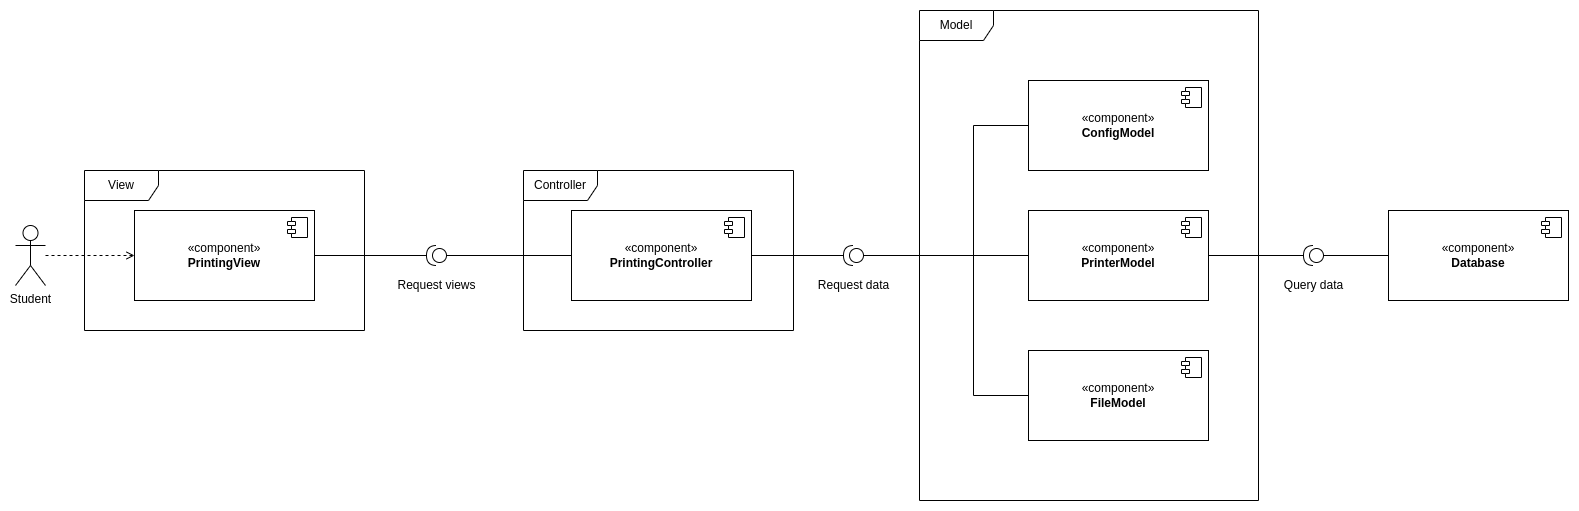

The diagram above was exported from draw.io. Its source (the exported page's mxGraphModel, read from the mxfile embedded in the PNG):
<mxGraphModel dx="2284" dy="771" grid="1" gridSize="10" guides="1" tooltips="1" connect="1" arrows="1" fold="1" page="1" pageScale="1" pageWidth="850" pageHeight="1100" math="0" shadow="0">
  <root>
    <mxCell id="0" />
    <mxCell id="1" parent="0" />
    <mxCell id="fwh4ihUvxPlbHj031c2F-1" value="«component»&lt;br&gt;&lt;b&gt;FileModel&lt;/b&gt;" style="html=1;dropTarget=0;whiteSpace=wrap;" parent="1" vertex="1">
      <mxGeometry x="735" y="420" width="180" height="90" as="geometry" />
    </mxCell>
    <mxCell id="fwh4ihUvxPlbHj031c2F-2" value="" style="shape=module;jettyWidth=8;jettyHeight=4;" parent="fwh4ihUvxPlbHj031c2F-1" vertex="1">
      <mxGeometry x="1" width="20" height="20" relative="1" as="geometry">
        <mxPoint x="-27" y="7" as="offset" />
      </mxGeometry>
    </mxCell>
    <mxCell id="fwh4ihUvxPlbHj031c2F-21" style="edgeStyle=orthogonalEdgeStyle;rounded=0;orthogonalLoop=1;jettySize=auto;html=1;endArrow=none;endFill=0;" parent="1" source="fwh4ihUvxPlbHj031c2F-3" target="fwh4ihUvxPlbHj031c2F-16" edge="1">
      <mxGeometry relative="1" as="geometry" />
    </mxCell>
    <mxCell id="fwh4ihUvxPlbHj031c2F-3" value="«component»&lt;br&gt;&lt;b&gt;PrintingView&lt;/b&gt;" style="html=1;dropTarget=0;whiteSpace=wrap;" parent="1" vertex="1">
      <mxGeometry x="-159" y="280" width="180" height="90" as="geometry" />
    </mxCell>
    <mxCell id="fwh4ihUvxPlbHj031c2F-4" value="" style="shape=module;jettyWidth=8;jettyHeight=4;" parent="fwh4ihUvxPlbHj031c2F-3" vertex="1">
      <mxGeometry x="1" width="20" height="20" relative="1" as="geometry">
        <mxPoint x="-27" y="7" as="offset" />
      </mxGeometry>
    </mxCell>
    <mxCell id="fwh4ihUvxPlbHj031c2F-5" value="«component»&lt;br&gt;&lt;b&gt;PrintingController&lt;/b&gt;" style="html=1;dropTarget=0;whiteSpace=wrap;" parent="1" vertex="1">
      <mxGeometry x="278" y="280" width="180" height="90" as="geometry" />
    </mxCell>
    <mxCell id="fwh4ihUvxPlbHj031c2F-6" value="" style="shape=module;jettyWidth=8;jettyHeight=4;" parent="fwh4ihUvxPlbHj031c2F-5" vertex="1">
      <mxGeometry x="1" width="20" height="20" relative="1" as="geometry">
        <mxPoint x="-27" y="7" as="offset" />
      </mxGeometry>
    </mxCell>
    <mxCell id="fwh4ihUvxPlbHj031c2F-7" value="«component»&lt;br&gt;&lt;b&gt;ConfigModel&lt;/b&gt;" style="html=1;dropTarget=0;whiteSpace=wrap;" parent="1" vertex="1">
      <mxGeometry x="735" y="150" width="180" height="90" as="geometry" />
    </mxCell>
    <mxCell id="fwh4ihUvxPlbHj031c2F-8" value="" style="shape=module;jettyWidth=8;jettyHeight=4;" parent="fwh4ihUvxPlbHj031c2F-7" vertex="1">
      <mxGeometry x="1" width="20" height="20" relative="1" as="geometry">
        <mxPoint x="-27" y="7" as="offset" />
      </mxGeometry>
    </mxCell>
    <mxCell id="fwh4ihUvxPlbHj031c2F-11" value="«component»&lt;br&gt;&lt;b&gt;PrinterModel&lt;/b&gt;" style="html=1;dropTarget=0;whiteSpace=wrap;" parent="1" vertex="1">
      <mxGeometry x="735" y="280" width="180" height="90" as="geometry" />
    </mxCell>
    <mxCell id="fwh4ihUvxPlbHj031c2F-12" value="" style="shape=module;jettyWidth=8;jettyHeight=4;" parent="fwh4ihUvxPlbHj031c2F-11" vertex="1">
      <mxGeometry x="1" width="20" height="20" relative="1" as="geometry">
        <mxPoint x="-27" y="7" as="offset" />
      </mxGeometry>
    </mxCell>
    <mxCell id="fwh4ihUvxPlbHj031c2F-16" value="" style="shape=providedRequiredInterface;html=1;verticalLabelPosition=bottom;sketch=0;rotation=-180;" parent="1" vertex="1">
      <mxGeometry x="133" y="315" width="20" height="20" as="geometry" />
    </mxCell>
    <mxCell id="fwh4ihUvxPlbHj031c2F-23" style="edgeStyle=orthogonalEdgeStyle;rounded=0;orthogonalLoop=1;jettySize=auto;html=1;entryX=0;entryY=0.5;entryDx=0;entryDy=0;entryPerimeter=0;endArrow=none;endFill=0;" parent="1" source="fwh4ihUvxPlbHj031c2F-5" target="fwh4ihUvxPlbHj031c2F-16" edge="1">
      <mxGeometry relative="1" as="geometry" />
    </mxCell>
    <mxCell id="fwh4ihUvxPlbHj031c2F-24" value="" style="shape=providedRequiredInterface;html=1;verticalLabelPosition=bottom;sketch=0;rotation=-180;" parent="1" vertex="1">
      <mxGeometry x="550" y="315" width="20" height="20" as="geometry" />
    </mxCell>
    <mxCell id="fwh4ihUvxPlbHj031c2F-25" style="edgeStyle=orthogonalEdgeStyle;rounded=0;orthogonalLoop=1;jettySize=auto;html=1;entryX=1;entryY=0.5;entryDx=0;entryDy=0;entryPerimeter=0;endArrow=none;endFill=0;" parent="1" source="fwh4ihUvxPlbHj031c2F-5" target="fwh4ihUvxPlbHj031c2F-24" edge="1">
      <mxGeometry relative="1" as="geometry" />
    </mxCell>
    <mxCell id="fwh4ihUvxPlbHj031c2F-26" style="edgeStyle=orthogonalEdgeStyle;rounded=0;orthogonalLoop=1;jettySize=auto;html=1;entryX=0;entryY=0.5;entryDx=0;entryDy=0;entryPerimeter=0;endArrow=none;endFill=0;" parent="1" source="fwh4ihUvxPlbHj031c2F-7" target="fwh4ihUvxPlbHj031c2F-24" edge="1">
      <mxGeometry relative="1" as="geometry">
        <Array as="points">
          <mxPoint x="680" y="195" />
          <mxPoint x="680" y="325" />
        </Array>
      </mxGeometry>
    </mxCell>
    <mxCell id="fwh4ihUvxPlbHj031c2F-27" style="edgeStyle=orthogonalEdgeStyle;rounded=0;orthogonalLoop=1;jettySize=auto;html=1;entryX=0;entryY=0.5;entryDx=0;entryDy=0;entryPerimeter=0;endArrow=none;endFill=0;" parent="1" source="fwh4ihUvxPlbHj031c2F-11" target="fwh4ihUvxPlbHj031c2F-24" edge="1">
      <mxGeometry relative="1" as="geometry" />
    </mxCell>
    <mxCell id="fwh4ihUvxPlbHj031c2F-28" style="edgeStyle=orthogonalEdgeStyle;rounded=0;orthogonalLoop=1;jettySize=auto;html=1;entryX=0;entryY=0.5;entryDx=0;entryDy=0;entryPerimeter=0;endArrow=none;endFill=0;" parent="1" source="fwh4ihUvxPlbHj031c2F-1" target="fwh4ihUvxPlbHj031c2F-24" edge="1">
      <mxGeometry relative="1" as="geometry">
        <Array as="points">
          <mxPoint x="680" y="465" />
          <mxPoint x="680" y="325" />
        </Array>
      </mxGeometry>
    </mxCell>
    <mxCell id="fwh4ihUvxPlbHj031c2F-30" style="edgeStyle=orthogonalEdgeStyle;rounded=0;orthogonalLoop=1;jettySize=auto;html=1;entryX=0;entryY=0.5;entryDx=0;entryDy=0;dashed=1;endArrow=open;endFill=0;" parent="1" source="fwh4ihUvxPlbHj031c2F-29" target="fwh4ihUvxPlbHj031c2F-3" edge="1">
      <mxGeometry relative="1" as="geometry" />
    </mxCell>
    <mxCell id="fwh4ihUvxPlbHj031c2F-29" value="Student" style="shape=umlActor;verticalLabelPosition=bottom;verticalAlign=top;html=1;" parent="1" vertex="1">
      <mxGeometry x="-278" y="295" width="30" height="60" as="geometry" />
    </mxCell>
    <mxCell id="fwh4ihUvxPlbHj031c2F-31" value="View" style="shape=umlFrame;whiteSpace=wrap;html=1;pointerEvents=0;recursiveResize=0;container=1;collapsible=0;width=74;height=30;" parent="1" vertex="1">
      <mxGeometry x="-209" y="240" width="280" height="160" as="geometry" />
    </mxCell>
    <mxCell id="fwh4ihUvxPlbHj031c2F-32" value="Controller" style="shape=umlFrame;whiteSpace=wrap;html=1;pointerEvents=0;recursiveResize=0;container=1;collapsible=0;width=74;height=30;" parent="1" vertex="1">
      <mxGeometry x="230" y="240" width="270" height="160" as="geometry" />
    </mxCell>
    <mxCell id="fwh4ihUvxPlbHj031c2F-33" value="Model" style="shape=umlFrame;whiteSpace=wrap;html=1;pointerEvents=0;recursiveResize=0;container=1;collapsible=0;width=74;height=30;" parent="1" vertex="1">
      <mxGeometry x="626" y="80" width="339" height="490" as="geometry" />
    </mxCell>
    <mxCell id="fwh4ihUvxPlbHj031c2F-34" value="Request views" style="text;html=1;align=center;verticalAlign=middle;resizable=0;points=[];autosize=1;strokeColor=none;fillColor=none;" parent="1" vertex="1">
      <mxGeometry x="93" y="340" width="100" height="30" as="geometry" />
    </mxCell>
    <mxCell id="fwh4ihUvxPlbHj031c2F-35" value="Request data" style="text;html=1;align=center;verticalAlign=middle;resizable=0;points=[];autosize=1;strokeColor=none;fillColor=none;" parent="1" vertex="1">
      <mxGeometry x="515" y="340" width="90" height="30" as="geometry" />
    </mxCell>
    <mxCell id="fwh4ihUvxPlbHj031c2F-36" value="«component»&lt;br&gt;&lt;b&gt;Database&lt;/b&gt;" style="html=1;dropTarget=0;whiteSpace=wrap;" parent="1" vertex="1">
      <mxGeometry x="1095" y="280" width="180" height="90" as="geometry" />
    </mxCell>
    <mxCell id="fwh4ihUvxPlbHj031c2F-37" value="" style="shape=module;jettyWidth=8;jettyHeight=4;" parent="fwh4ihUvxPlbHj031c2F-36" vertex="1">
      <mxGeometry x="1" width="20" height="20" relative="1" as="geometry">
        <mxPoint x="-27" y="7" as="offset" />
      </mxGeometry>
    </mxCell>
    <mxCell id="fwh4ihUvxPlbHj031c2F-38" value="" style="shape=providedRequiredInterface;html=1;verticalLabelPosition=bottom;sketch=0;rotation=-180;" parent="1" vertex="1">
      <mxGeometry x="1010" y="315" width="20" height="20" as="geometry" />
    </mxCell>
    <mxCell id="fwh4ihUvxPlbHj031c2F-39" style="edgeStyle=orthogonalEdgeStyle;rounded=0;orthogonalLoop=1;jettySize=auto;html=1;entryX=1;entryY=0.5;entryDx=0;entryDy=0;entryPerimeter=0;endArrow=none;endFill=0;" parent="1" source="fwh4ihUvxPlbHj031c2F-11" target="fwh4ihUvxPlbHj031c2F-38" edge="1">
      <mxGeometry relative="1" as="geometry" />
    </mxCell>
    <mxCell id="fwh4ihUvxPlbHj031c2F-40" style="edgeStyle=orthogonalEdgeStyle;rounded=0;orthogonalLoop=1;jettySize=auto;html=1;entryX=0;entryY=0.5;entryDx=0;entryDy=0;entryPerimeter=0;endArrow=none;endFill=0;" parent="1" source="fwh4ihUvxPlbHj031c2F-36" target="fwh4ihUvxPlbHj031c2F-38" edge="1">
      <mxGeometry relative="1" as="geometry" />
    </mxCell>
    <mxCell id="fwh4ihUvxPlbHj031c2F-41" value="Query data" style="text;html=1;align=center;verticalAlign=middle;resizable=0;points=[];autosize=1;strokeColor=none;fillColor=none;" parent="1" vertex="1">
      <mxGeometry x="980" y="340" width="80" height="30" as="geometry" />
    </mxCell>
  </root>
</mxGraphModel>